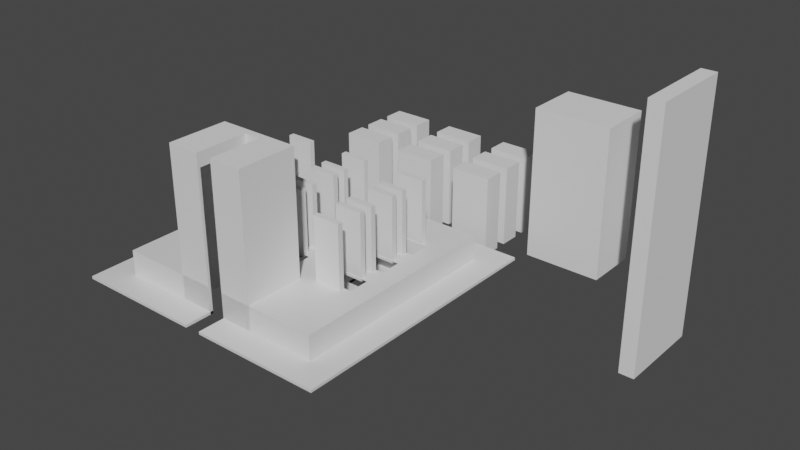 # Source: desk-hub-2.blend  (saved by Blender 2.90.8; exported with 4.5.12 LTS)
import bpy
from mathutils import Matrix  # noqa: F401  (used for matrix-valued properties, if any)

bpy.ops.wm.read_factory_settings(use_empty=True)
scene = bpy.context.scene
scene.name = 'Scene'

# ---- collections
col_collection = bpy.data.collections.new('Collection'); scene.collection.children.link(col_collection)

# ---- materials (node trees are filled in below, after node groups)
mat_material = bpy.data.materials.new('Material')
mat_material.alpha_threshold = 0.0
mat_material.use_transparent_shadow = False
mat_material.line_color = (0.0, 0.0, 0.0, 1.0)

# ---- material node trees
mat_material.use_nodes = True; mat_material.node_tree.nodes.clear()
_N = mat_material.node_tree.nodes; _L = mat_material.node_tree.links
n0 = _N.new('ShaderNodeOutputMaterial'); n0.name = 'Material Output'; n0.location = (300, 300)
n1 = _N.new('ShaderNodeBsdfPrincipled'); n1.name = 'Principled BSDF'; n1.location = (10, 300)
n1.distribution = 'GGX'
n1.subsurface_method = 'BURLEY'
n1.inputs[2].default_value = 0.4
n1.inputs[3].default_value = 1.45
n1.inputs[27].default_value = (0.0, 0.0, 0.0, 1.0)
n1.inputs[28].default_value = 1.0
_L.new(n1.outputs[0], n0.inputs[0])
n0.is_active_output = True

# ---- world
world_world = bpy.data.worlds.new('World'); scene.world = world_world
world_world.use_nodes = True; world_world.node_tree.nodes.clear()
_N = world_world.node_tree.nodes; _L = world_world.node_tree.links
n0 = _N.new('ShaderNodeOutputWorld'); n0.name = 'World Output'; n0.location = (300, 300)
n1 = _N.new('ShaderNodeBackground'); n1.name = 'Background'; n1.location = (10, 300)
n1.inputs[0].default_value = (0.05088, 0.05088, 0.05088, 1.0)
_L.new(n1.outputs[0], n0.inputs[0])
n0.is_active_output = True
world_world.color = (0.05088, 0.05088, 0.05088)
world_world.use_sun_shadow = False
world_world.sun_shadow_jitter_overblur = 0.0

# ---- meshes
me_cube_001 = bpy.data.meshes.new('Cube.001')
me_cube_001.from_pydata([(-1.0, -1.0, -1.0), (-1.0, -1.0, 1.0), (-1.0, 1.0, -1.0), (-1.0, 1.0, 1.0), (1.0, -1.0, -1.0), (1.0, -1.0, 1.0), (1.0, 1.0, -1.0), (1.0, 1.0, 1.0), (-0.65, 0.475, 1.0), (-0.65, 0.475, -1.0), (-0.35, 0.475, 1.0), (-0.35, 0.475, -1.0), (-0.35, 0.325, 1.0), (-0.35, 0.35, 1.0), (-0.35, 0.325, -1.0), (-0.65, 0.325, 1.0), (-0.65, 0.325, -1.0), (0.8, 0.8, 19.0), (0.8, 0.8, -1.0), (0.8, -0.8, 19.0), (0.8, -0.8, -1.0), (-0.8, 0.8, 19.0), (-0.8, 0.8, -1.0), (-0.8, -0.8, 19.0), (-0.8, -0.8, -1.0), (-0.65, 0.475, 19.0), (-0.65, 0.475, -1.0), (-0.35, 0.475, 19.0), (-0.35, 0.475, -1.0), (-0.35, 0.325, 19.0), (-0.35, 0.325, -1.0), (-0.65, 0.325, 19.0), (-0.65, 0.325, -1.0), (-0.15, 0.475, 19.0), (-0.09038, 0.475, 1.0), (-0.15, 0.475, 1.0), (-0.15, 0.475, -1.0), (0.01316, 0.475, -1.0), (-0.05, 0.475, -1.0), (-0.15, 0.475, -1.0), (0.15, 0.475, 19.0), (0.15, 0.475, 1.0), (0.15, 0.475, -1.0), (0.15, 0.475, -1.0), (0.15, 0.325, 19.0), (0.15, 0.325, 1.0), (0.15, 0.325, -1.0), (0.15, 0.325, -1.0), (-0.15, 0.4463, 1.0), (-0.15, 0.325, 19.0), (-0.15, 0.325, 1.0), (-0.15, 0.4076, -1.0), (-0.15, 0.325, -1.0), (-0.15, 0.425, -1.0), (-0.15, 0.325, -1.0), (0.35, 0.475, 19.0), (0.35, 0.475, 1.0), (0.35, 0.475, -1.0), (0.35, 0.475, -1.0), (0.65, 0.475, 19.0), (0.65, 0.475, 1.0), (0.65, 0.475, -1.0), (0.65, 0.475, -1.0), (0.65, 0.325, 19.0), (0.65, 0.325, 1.0), (0.65, 0.325, -1.0), (0.65, 0.325, -1.0), (0.35, 0.4375, -1.0), (0.35, 0.325, 19.0), (0.35, 0.325, 1.0), (0.35, 0.325, -1.0), (0.35, 0.325, -1.0), (-0.65, 0.175, 19.0), (-0.65, 0.175, 1.0), (-0.65, 0.175, -1.0), (-0.65, 0.175, -1.0), (-0.35, 0.175, 19.0), (-0.35, 0.175, 1.0), (-0.35, 0.175, -1.0), (-0.35, 0.175, -1.0), (-0.35, 0.025, 19.0), (-0.35, 0.025, 1.0), (-0.35, 0.025, -1.0), (-0.35, 0.025, -1.0), (-0.65, 0.025, 19.0), (-0.65, 0.025, 1.0), (-0.65, 0.025, -1.0), (-0.65, 0.025, -1.0), (-0.15, 0.175, 19.0), (-0.15, 0.175, 1.0), (-0.15, 0.175, -1.0), (-0.15, 0.175, -1.0), (0.15, 0.175, 19.0), (0.15, 0.175, 1.0), (0.15, 0.175, -1.0), (0.15, 0.175, -1.0), (0.15, 0.025, 19.0), (0.15, 0.025, 1.0), (0.15, 0.025, -1.0), (0.15, 0.025, -1.0), (-0.15, 0.145, 19.0), (-0.15, 0.145, 1.0), (-0.15, 0.145, -1.0), (-0.15, 0.025, 19.0), (-0.15, 0.025, 1.0), (-0.15, 0.1107, -1.0), (-0.15, 0.025, -1.0), (-0.15, 0.025, -1.0), (-0.65, -0.125, 19.0), (-0.65, -0.125, 1.0), (-0.65, -0.125, -1.0), (-0.65, -0.125, -1.0), (-0.35, -0.125, 19.0), (-0.35, -0.125, 1.0), (-0.35, -0.125, -1.0), (-0.35, -0.125, -1.0), (-0.35, -0.2162, 1.0), (-0.35, -0.2162, -1.0), (-0.35, -0.275, 19.0), (-0.35, -0.275, 1.0), (-0.35, -0.275, -1.0), (-0.35, -0.275, -1.0), (-0.65, -0.275, 19.0), (-0.65, -0.275, 1.0), (-0.65, -0.275, -1.0), (-0.65, -0.275, -1.0), (-0.15, -0.125, 19.0), (-0.15, -0.125, 1.0), (-0.15, -0.125, -1.0), (-0.15, -0.125, -1.0), (0.15, -0.125, 19.0), (0.15, -0.125, 1.0), (0.15, -0.125, -1.0), (0.15, -0.125, -1.0), (0.15, -0.275, 19.0), (0.15, -0.275, 1.0), (0.15, -0.275, -1.0), (0.15, -0.275, -1.0), (-0.15, -0.155, -1.0), (-0.15, -0.275, 19.0), (-0.15, -0.2424, 19.0), (-0.15, -0.275, 1.0), (-0.15, -0.275, -1.0), (-0.15, -0.275, -1.0), (-0.09444, -0.275, 19.0), (0.35, -0.125, 19.0), (0.35, -0.125, 1.0), (0.35, -0.125, -1.0), (0.35, -0.125, -1.0), (0.65, -0.125, 19.0), (0.65, -0.125, 1.0), (0.65, -0.125, -1.0), (0.65, -0.125, -1.0), (0.65, -0.275, 19.0), (0.65, -0.275, 1.0), (0.65, -0.275, -1.0), (0.65, -0.275, -1.0), (0.35, -0.275, 19.0), (0.35, -0.275, 1.0), (0.35, -0.275, -1.0), (0.35, -0.275, -1.0), (0.35, 0.175, 19.0), (0.35, 0.175, 1.0), (0.35, 0.175, -1.0), (0.35, 0.175, -1.0), (0.65, 0.175, 19.0), (0.65, 0.175, 1.0), (0.65, 0.175, -1.0), (0.65, 0.175, -1.0), (0.65, 0.025, 19.0), (0.65, 0.025, 1.0), (0.65, 0.025, -1.0), (0.65, 0.025, -1.0), (0.35, 0.025, 19.0), (0.35, 0.025, 1.0), (0.35, 0.025, -1.0), (0.35, 0.025, -1.0), (0.08444, -0.38, 19.0), (-0.28, -0.38, 19.0), (-0.28, -0.38, 1.0), (-0.06784, -0.38, 1.0), (-0.06784, -0.38, -1.0), (-0.28, -0.38, -1.0), (-0.28, -0.38, -1.0), (-0.12, -0.38, -1.0), (0.28, -0.38, 19.0), (0.28, -0.38, 1.0), (0.2731, -0.38, -1.0), (0.28, -0.38, -1.0), (0.28, -0.38, -1.0), (0.28, -0.4948, 19.0), (0.28, -0.582, 1.0), (0.28, -0.582, -1.0), (0.28, -0.5626, -1.0), (0.28, -0.3859, -1.0), (0.28, -0.78, 19.0), (0.28, -0.78, 1.0), (0.28, -0.78, -1.0), (0.28, -0.78, -1.0), (-0.28, -0.78, 19.0), (-0.28, -0.78, 1.0), (-0.28, -0.78, -1.0), (-0.28, -0.78, -1.0), (0.06, -0.8, -1.0), (0.06, -0.78, 19.0), (0.06, -0.78, 1.0), (0.06, -0.78, -1.0), (0.06, -0.78, -1.0), (0.06, -0.8, 19.0), (0.06, -1.0, 1.0), (0.06, -1.0, -1.0), (-0.06, -0.8, 19.0), (-0.06, -0.8, -1.0), (-0.06, -0.78, 19.0), (-0.06, -0.78, 1.0), (-0.06, -0.78, -1.0), (-0.06, -1.0, 1.0), (-0.06, -1.0, -1.0), (-0.06, -0.78, -1.0)], [], [(0, 1, 3, 2), (2, 3, 7, 6), (6, 7, 5, 4), (4, 5, 209, 210), (2, 6, 38, 39, 53, 14, 11, 9), (7, 34, 41, 45, 69, 56, 60), (14, 12, 13, 10, 11), (11, 10, 8, 9), (3, 15, 8, 10, 13, 48, 35, 34, 7), (9, 8, 15, 16), (16, 15, 12, 14), (9, 16, 14, 53, 52, 82, 78, 74, 2), (17, 21, 31, 25, 27), (20, 19, 208, 203), (24, 23, 21, 22), (22, 18, 37, 36, 51, 30, 28, 26), (18, 17, 19, 20), (22, 21, 17, 18), (30, 29, 27, 28), (28, 27, 25, 26), (26, 25, 31, 32), (26, 32, 30, 51, 54, 83, 79, 75, 22), (27, 29, 49, 33, 40, 17), (32, 31, 29, 30), (17, 40, 44, 68, 55, 59), (64, 63, 59, 60), (59, 63, 68, 92, 96, 173, 161, 165, 17), (18, 66, 62, 58, 43, 37), (60, 59, 55, 56), (60, 64, 69, 93, 97, 174, 162, 166, 7), (56, 55, 68, 69), (69, 68, 63, 64), (6, 65, 61, 57, 67, 42, 38), (3, 85, 73, 77, 50, 48, 13, 12, 15), (22, 75, 87, 83, 102, 107, 99, 164, 176, 172, 18, 20, 156, 152, 148, 133, 128, 138, 114, 110, 24), (21, 84, 72, 76, 49, 29, 31), (2, 74, 86, 82, 105, 106, 98, 163, 175, 171, 6, 4, 155, 151, 147, 132, 129, 115, 111, 0), (77, 101, 89, 93, 69, 45, 50), (70, 98, 94, 90, 105, 82, 52, 46, 42, 67), (76, 100, 88, 92, 68, 44, 49), (71, 99, 95, 91, 102, 83, 54, 47, 43, 58), (119, 118, 112, 113, 116), (5, 191, 196, 205, 209), (113, 112, 108, 109), (109, 108, 122, 123), (0, 111, 125, 120, 117, 181, 182, 201, 215, 217), (19, 190, 195, 204, 208), (123, 122, 118, 119), (24, 110, 124, 121, 184, 183, 202, 218, 212), (115, 129, 142, 136, 187, 181, 117), (5, 131, 135, 141, 116, 180, 186, 191), (114, 138, 143, 137, 189, 184, 121), (5, 150, 154, 158, 131), (132, 147, 159, 155, 4, 194, 188, 187, 136), (19, 149, 153, 157, 134, 144, 177, 185, 190), (133, 148, 160, 156, 20, 189, 137), (7, 166, 170, 174, 97, 104, 101, 77, 81, 85, 3, 1, 123, 109, 113, 116, 141, 127, 131, 158, 146, 150, 5), (6, 171, 167, 163, 98, 70, 65), (17, 165, 169, 173, 96, 103, 100, 76, 80, 84, 21, 23, 122, 108, 112, 140, 126, 130, 134, 157, 145, 149, 19), (18, 172, 168, 164, 99, 71, 66), (198, 197, 192, 194, 188, 189, 193), (197, 196, 191, 186, 188, 194, 192), (196, 195, 190, 185, 186, 191), (202, 201, 215, 218), (201, 200, 214, 215), (200, 199, 213, 214), (192, 194, 4), (183, 182, 201, 202), (182, 179, 200, 201), (179, 178, 199, 200), (193, 189, 20), (189, 188, 186, 180, 179, 182, 183, 184), (186, 185, 177, 178, 179, 180), (203, 207, 198, 193, 20), (216, 214, 200, 179, 180, 116, 119, 123, 1), (217, 216, 1, 0), (211, 213, 199, 178, 177, 144, 139, 140, 112, 118, 122, 23), (205, 204, 195, 196), (206, 205, 196, 197), (210, 206, 197, 192, 4), (207, 206, 197, 198), (216, 217, 215, 214), (212, 211, 23, 24)])
_uv = me_cube_001.uv_layers.new(name='UVMap')
_uv.uv.foreach_set('vector', [0.375, 0.0, 0.625, 0.0, 0.625, 0.25, 0.375, 0.25, 0.375, 0.25, 0.625, 0.25, 0.625, 0.5, 0.375, 0.5, 0.375, 0.5, 0.625, 0.5, 0.625, 0.75, 0.375, 0.75, 0.375, 0.75, 0.625, 0.75, 0.625, 0.8675, 0.375, 0.8675, 0.125, 0.5, 0.375, 0.5, 0.2438, 0.5656, 0.2313, 0.5656, 0.2312, 0.5719, 0.2063, 0.5844, 0.2063, 0.5656, 0.1688, 0.5656, 0.625, 0.5, 0.7613, 0.5656, 0.7312, 0.5656, 0.7312, 0.5844, 0.7062, 0.5844, 0.7062, 0.5656, 0.6687, 0.5656, 0.4375, 0.75, 0.4458, 0.75, 0.4458, 0.7083, 0.4458, 0.5, 0.4375, 0.5, 0.4375, 0.5, 0.4458, 0.5, 0.4458, 0.25, 0.4375, 0.25, 0.875, 0.5, 0.8312, 0.5844, 0.8313, 0.5656, 0.7938, 0.5656, 0.7937, 0.5813, 0.7688, 0.5692, 0.7688, 0.5656, 0.7613, 0.5656, 0.625, 0.5, 0.4375, 0.25, 0.4458, 0.25, 0.4458, 0.0, 0.4375, 0.0, 0.4375, 1.0, 0.4458, 1.0, 0.4458, 0.75, 0.4375, 0.75, 0.1688, 0.5656, 0.1688, 0.5844, 0.2063, 0.5844, 0.2312, 0.5719, 0.2313, 0.5844, 0.2062, 0.6219, 0.2063, 0.6031, 0.1688, 0.6031, 0.125, 0.5, 0.625, 0.5, 0.875, 0.5, 0.8516, 0.5742, 0.8516, 0.5508, 0.8047, 0.5508, 0.375, 0.75, 0.625, 0.75, 0.625, 0.8656, 0.375, 0.8656, 0.375, 0.0, 0.625, 0.0, 0.625, 0.25, 0.375, 0.25, 0.125, 0.5, 0.375, 0.5, 0.2521, 0.5508, 0.2266, 0.5508, 0.2266, 0.5613, 0.1953, 0.5742, 0.1953, 0.5508, 0.1484, 0.5508, 0.375, 0.5, 0.625, 0.5, 0.625, 0.75, 0.375, 0.75, 0.375, 0.25, 0.625, 0.25, 0.625, 0.5, 0.375, 0.5, 0.4375, 0.75, 0.5208, 0.75, 0.5208, 0.5, 0.4375, 0.5, 0.4375, 0.5, 0.5208, 0.5, 0.5208, 0.25, 0.4375, 0.25, 0.4375, 0.25, 0.5208, 0.25, 0.5208, 0.0, 0.4375, 0.0, 0.1484, 0.5508, 0.1484, 0.5742, 0.1953, 0.5742, 0.2266, 0.5613, 0.2266, 0.5742, 0.1953, 0.6211, 0.1953, 0.5977, 0.1484, 0.5977, 0.125, 0.5, 0.8047, 0.5508, 0.8047, 0.5742, 0.7734, 0.5742, 0.7734, 0.5508, 0.7266, 0.5508, 0.625, 0.5, 0.4375, 1.0, 0.5208, 1.0, 0.5208, 0.75, 0.4375, 0.75, 0.625, 0.5, 0.7266, 0.5508, 0.7266, 0.5742, 0.6953, 0.5742, 0.6953, 0.5508, 0.6484, 0.5508, 0.4458, 0.75, 0.5208, 0.75, 0.5208, 0.5, 0.4458, 0.5, 0.6484, 0.5508, 0.6484, 0.5742, 0.6953, 0.5742, 0.7266, 0.5977, 0.7266, 0.6211, 0.6953, 0.6211, 0.6953, 0.5977, 0.6484, 0.5977, 0.625, 0.5, 0.375, 0.5, 0.3516, 0.5742, 0.3516, 0.5508, 0.3047, 0.5508, 0.2734, 0.5508, 0.2521, 0.5508, 0.4458, 0.5, 0.5208, 0.5, 0.5208, 0.25, 0.4458, 0.25, 0.6687, 0.5656, 0.6687, 0.5844, 0.7062, 0.5844, 0.7312, 0.6031, 0.7312, 0.6219, 0.7063, 0.6219, 0.7063, 0.6031, 0.6687, 0.6031, 0.625, 0.5, 0.4458, 0.25, 0.5208, 0.25, 0.5208, 0.0, 0.4458, 0.0, 0.4458, 1.0, 0.5208, 1.0, 0.5208, 0.75, 0.4458, 0.75, 0.375, 0.5, 0.3312, 0.5844, 0.3312, 0.5656, 0.2938, 0.5656, 0.2937, 0.5703, 0.2687, 0.5656, 0.2438, 0.5656, 0.875, 0.5, 0.8312, 0.6219, 0.8313, 0.6031, 0.7937, 0.6031, 0.7688, 0.5844, 0.7688, 0.5692, 0.7937, 0.5813, 0.7937, 0.5844, 0.8312, 0.5844, 0.125, 0.5, 0.1484, 0.5977, 0.1484, 0.6211, 0.1953, 0.6211, 0.2266, 0.6023, 0.2266, 0.6211, 0.2734, 0.6211, 0.3047, 0.5977, 0.3047, 0.6211, 0.3516, 0.6211, 0.375, 0.5, 0.375, 0.75, 0.3516, 0.668, 0.3516, 0.6445, 0.3047, 0.6445, 0.2734, 0.6445, 0.2266, 0.6445, 0.2266, 0.6492, 0.1953, 0.6445, 0.1484, 0.6445, 0.125, 0.75, 0.875, 0.5, 0.8516, 0.6211, 0.8516, 0.5977, 0.8047, 0.5977, 0.7734, 0.5742, 0.8047, 0.5742, 0.8516, 0.5742, 0.125, 0.5, 0.1688, 0.6031, 0.1688, 0.6219, 0.2062, 0.6219, 0.2312, 0.6112, 0.2313, 0.6219, 0.2688, 0.6219, 0.2937, 0.6031, 0.2937, 0.6219, 0.3312, 0.6219, 0.375, 0.5, 0.375, 0.75, 0.3312, 0.6594, 0.3312, 0.6406, 0.2937, 0.6406, 0.2687, 0.6406, 0.2313, 0.6406, 0.2062, 0.6406, 0.1688, 0.6406, 0.125, 0.75, 0.7937, 0.6031, 0.7688, 0.6069, 0.7687, 0.6031, 0.7312, 0.6031, 0.7062, 0.5844, 0.7312, 0.5844, 0.7688, 0.5844, 0.2937, 0.5844, 0.2688, 0.6219, 0.2687, 0.6031, 0.2312, 0.6031, 0.2312, 0.6112, 0.2062, 0.6219, 0.2313, 0.5844, 0.2687, 0.5844, 0.2687, 0.5656, 0.2937, 0.5703, 0.8047, 0.5977, 0.7734, 0.6023, 0.7734, 0.5977, 0.7266, 0.5977, 0.6953, 0.5742, 0.7266, 0.5742, 0.7734, 0.5742, 0.3047, 0.5742, 0.2734, 0.6211, 0.2734, 0.5977, 0.2266, 0.5977, 0.2266, 0.6023, 0.1953, 0.6211, 0.2266, 0.5742, 0.2734, 0.5742, 0.2734, 0.5508, 0.3047, 0.5508, 0.4458, 0.75, 0.5208, 0.75, 0.5208, 0.5, 0.4458, 0.5, 0.4458, 0.652, 0.625, 0.75, 0.715, 0.6977, 0.715, 0.7225, 0.7425, 0.7225, 0.7425, 0.75, 0.4458, 0.5, 0.5208, 0.5, 0.5208, 0.25, 0.4458, 0.25, 0.4458, 0.25, 0.5208, 0.25, 0.5208, 0.0, 0.4458, 0.0, 0.125, 0.75, 0.1688, 0.6406, 0.1688, 0.6594, 0.2063, 0.6594, 0.2063, 0.652, 0.2415, 0.6725, 0.215, 0.6725, 0.215, 0.7225, 0.2425, 0.7225, 0.2425, 0.75, 0.625, 0.75, 0.7062, 0.7023, 0.7063, 0.7469, 0.7406, 0.7469, 0.7406, 0.75, 0.4458, 1.0, 0.5208, 1.0, 0.5208, 0.75, 0.4458, 0.75, 0.125, 0.75, 0.1484, 0.6445, 0.1484, 0.668, 0.1953, 0.668, 0.2313, 0.6844, 0.2063, 0.6844, 0.2063, 0.7469, 0.2406, 0.7469, 0.2406, 0.75, 0.2062, 0.6406, 0.2313, 0.6406, 0.2312, 0.6594, 0.2687, 0.6594, 0.2841, 0.6725, 0.2415, 0.6725, 0.2063, 0.652, 0.625, 0.75, 0.7313, 0.6406, 0.7312, 0.6594, 0.7687, 0.6594, 0.7937, 0.652, 0.7585, 0.6725, 0.715, 0.6725, 0.715, 0.6977, 0.1953, 0.6445, 0.2266, 0.6492, 0.2266, 0.668, 0.2734, 0.668, 0.2938, 0.6844, 0.2313, 0.6844, 0.1953, 0.668, 0.625, 0.75, 0.6687, 0.6406, 0.6687, 0.6594, 0.7063, 0.6594, 0.7313, 0.6406, 0.2687, 0.6406, 0.2937, 0.6406, 0.2937, 0.6594, 0.3312, 0.6594, 0.375, 0.75, 0.285, 0.6732, 0.285, 0.6725, 0.2841, 0.6725, 0.2687, 0.6594, 0.625, 0.75, 0.6484, 0.6445, 0.6484, 0.668, 0.6953, 0.668, 0.7266, 0.668, 0.7648, 0.668, 0.7368, 0.6844, 0.7062, 0.6844, 0.7062, 0.7023, 0.2734, 0.6445, 0.3047, 0.6445, 0.3047, 0.668, 0.3516, 0.668, 0.375, 0.75, 0.2938, 0.6844, 0.2734, 0.668, 0.625, 0.5, 0.6687, 0.6031, 0.6687, 0.6219, 0.7063, 0.6219, 0.7312, 0.6219, 0.7687, 0.6219, 0.7688, 0.6069, 0.7937, 0.6031, 0.7937, 0.6219, 0.8312, 0.6219, 0.875, 0.5, 0.875, 0.75, 0.8313, 0.6594, 0.8312, 0.6406, 0.7937, 0.6406, 0.7937, 0.652, 0.7687, 0.6594, 0.7688, 0.6406, 0.7313, 0.6406, 0.7063, 0.6594, 0.7063, 0.6406, 0.6687, 0.6406, 0.625, 0.75, 0.375, 0.5, 0.3312, 0.6219, 0.3312, 0.6031, 0.2937, 0.6031, 0.2688, 0.6219, 0.2937, 0.5844, 0.3312, 0.5844, 0.625, 0.5, 0.6484, 0.5977, 0.6484, 0.6211, 0.6953, 0.6211, 0.7266, 0.6211, 0.7734, 0.6211, 0.7734, 0.6023, 0.8047, 0.5977, 0.8047, 0.6211, 0.8516, 0.6211, 0.875, 0.5, 0.875, 0.75, 0.8516, 0.668, 0.8516, 0.6445, 0.8047, 0.6445, 0.7734, 0.6629, 0.7734, 0.6445, 0.7266, 0.6445, 0.7266, 0.668, 0.6953, 0.668, 0.6953, 0.6445, 0.6484, 0.6445, 0.625, 0.75, 0.375, 0.5, 0.3516, 0.6211, 0.3516, 0.5977, 0.3047, 0.5977, 0.2734, 0.6211, 0.3047, 0.5742, 0.3516, 0.5742, 0.3977, 0.75, 0.3977, 0.75, 0.3977, 0.6262, 0.3977, 0.5037, 0.3977, 0.5, 0.3977, 0.5, 0.3977, 0.6141, 0.3977, 0.75, 0.4023, 0.75, 0.4023, 0.6262, 0.4023, 0.5, 0.3977, 0.5, 0.3977, 0.5037, 0.3977, 0.6262, 0.4023, 0.75, 0.4432, 0.75, 0.4432, 0.5717, 0.4432, 0.5, 0.4023, 0.5, 0.4023, 0.6262, 0.3977, 1.0, 0.3977, 1.0, 0.3977, 0.9018, 0.3977, 0.9018, 0.3977, 1.0, 0.4023, 1.0, 0.4023, 0.9018, 0.3977, 0.9018, 0.4023, 1.0, 0.4432, 1.0, 0.4432, 0.9018, 0.4023, 0.9018, 0.285, 0.6977, 0.285, 0.6732, 0.375, 0.75, 0.3977, 0.25, 0.3977, 0.25, 0.3977, 0.0, 0.3977, 0.0, 0.3977, 0.25, 0.4023, 0.25, 0.4023, 0.0, 0.3977, 0.0, 0.4023, 0.25, 0.4432, 0.25, 0.4432, 0.0, 0.4023, 0.0, 0.2938, 0.7129, 0.2938, 0.6844, 0.375, 0.75, 0.3977, 0.5, 0.3977, 0.5, 0.4023, 0.5, 0.4023, 0.3447, 0.4023, 0.25, 0.3977, 0.25, 0.3977, 0.25, 0.3977, 0.3214, 0.4023, 0.5, 0.4432, 0.5, 0.4432, 0.4127, 0.4432, 0.25, 0.4023, 0.25, 0.4023, 0.3447, 0.2594, 0.75, 0.2594, 0.7469, 0.2937, 0.7469, 0.2938, 0.7129, 0.375, 0.75, 0.7575, 0.75, 0.7575, 0.7225, 0.785, 0.7225, 0.785, 0.6725, 0.7585, 0.6725, 0.7937, 0.652, 0.7937, 0.6594, 0.8313, 0.6594, 0.875, 0.75, 0.375, 0.8825, 0.625, 0.8825, 0.625, 1.0, 0.375, 1.0, 0.7594, 0.75, 0.7594, 0.7469, 0.7937, 0.7469, 0.7938, 0.6844, 0.7368, 0.6844, 0.7648, 0.668, 0.7734, 0.668, 0.7734, 0.6629, 0.8047, 0.6445, 0.8047, 0.668, 0.8516, 0.668, 0.875, 0.75, 0.4023, 0.8482, 0.4432, 0.8482, 0.4432, 0.75, 0.4023, 0.75, 0.3977, 0.8482, 0.4023, 0.8482, 0.4023, 0.75, 0.3977, 0.75, 0.2575, 0.75, 0.2575, 0.7225, 0.285, 0.7225, 0.285, 0.6977, 0.375, 0.75, 0.3977, 0.8482, 0.3977, 0.8482, 0.3977, 0.75, 0.3977, 0.75, 0.465, 0.03929, 0.4625, 0.03929, 0.4625, 0.1179, 0.465, 0.1179, 0.375, 0.8844, 0.625, 0.8844, 0.625, 1.0, 0.375, 1.0])
me_cube_001.materials.append(mat_material)
me_cube_001.use_remesh_fix_poles = True
me_cube_001.use_remesh_preserve_attributes = False
me_cube_001.use_mirror_vertex_groups = False
me_cube_001.update()
me_cube_002 = bpy.data.meshes.new('Cube.002')
me_cube_002.from_pydata([(-1.0, -1.0, -1.0), (-1.0, -1.0, 1.0), (-1.0, 1.0, -1.0), (-1.0, 1.0, 1.0), (1.0, -1.0, -1.0), (1.0, -1.0, 1.0), (1.0, 1.0, -1.0), (1.0, 1.0, 1.0)], [], [(0, 1, 3, 2), (2, 3, 7, 6), (6, 7, 5, 4), (4, 5, 1, 0), (2, 6, 4, 0), (7, 3, 1, 5)])
_uv = me_cube_002.uv_layers.new(name='UVMap')
_uv.uv.foreach_set('vector', [0.375, 0.0, 0.625, 0.0, 0.625, 0.25, 0.375, 0.25, 0.375, 0.25, 0.625, 0.25, 0.625, 0.5, 0.375, 0.5, 0.375, 0.5, 0.625, 0.5, 0.625, 0.75, 0.375, 0.75, 0.375, 0.75, 0.625, 0.75, 0.625, 1.0, 0.375, 1.0, 0.125, 0.5, 0.375, 0.5, 0.375, 0.75, 0.125, 0.75, 0.625, 0.5, 0.875, 0.5, 0.875, 0.75, 0.625, 0.75])
me_cube_002.use_remesh_fix_poles = True
me_cube_002.use_remesh_preserve_attributes = False
me_cube_002.use_mirror_vertex_groups = False
me_cube_002.update()
me_cube_003 = bpy.data.meshes.new('Cube.003')
me_cube_003.from_pydata([(-1.0, -1.0, -1.0), (-1.0, -1.0, 1.0), (-1.0, 1.0, -1.0), (-1.0, 1.0, 1.0), (1.0, -1.0, -1.0), (1.0, -1.0, 1.0), (1.0, 1.0, -1.0), (1.0, 1.0, 1.0)], [], [(0, 1, 3, 2), (2, 3, 7, 6), (6, 7, 5, 4), (4, 5, 1, 0), (2, 6, 4, 0), (7, 3, 1, 5)])
_uv = me_cube_003.uv_layers.new(name='UVMap')
_uv.uv.foreach_set('vector', [0.375, 0.0, 0.625, 0.0, 0.625, 0.25, 0.375, 0.25, 0.375, 0.25, 0.625, 0.25, 0.625, 0.5, 0.375, 0.5, 0.375, 0.5, 0.625, 0.5, 0.625, 0.75, 0.375, 0.75, 0.375, 0.75, 0.625, 0.75, 0.625, 1.0, 0.375, 1.0, 0.125, 0.5, 0.375, 0.5, 0.375, 0.75, 0.125, 0.75, 0.625, 0.5, 0.875, 0.5, 0.875, 0.75, 0.625, 0.75])
me_cube_003.use_remesh_fix_poles = True
me_cube_003.use_remesh_preserve_attributes = False
me_cube_003.use_mirror_vertex_groups = False
me_cube_003.update()
me_cube_004 = bpy.data.meshes.new('Cube.004')
me_cube_004.from_pydata([(-1.0, -1.0, -1.0), (-1.0, -1.0, 1.0), (-1.0, 1.0, -1.0), (-1.0, 1.0, 1.0), (1.0, -1.0, -1.0), (1.0, -1.0, 1.0), (1.0, 1.0, -1.0), (1.0, 1.0, 1.0)], [], [(0, 1, 3, 2), (2, 3, 7, 6), (6, 7, 5, 4), (4, 5, 1, 0), (2, 6, 4, 0), (7, 3, 1, 5)])
_uv = me_cube_004.uv_layers.new(name='UVMap')
_uv.uv.foreach_set('vector', [0.375, 0.0, 0.625, 0.0, 0.625, 0.25, 0.375, 0.25, 0.375, 0.25, 0.625, 0.25, 0.625, 0.5, 0.375, 0.5, 0.375, 0.5, 0.625, 0.5, 0.625, 0.75, 0.375, 0.75, 0.375, 0.75, 0.625, 0.75, 0.625, 1.0, 0.375, 1.0, 0.125, 0.5, 0.375, 0.5, 0.375, 0.75, 0.125, 0.75, 0.625, 0.5, 0.875, 0.5, 0.875, 0.75, 0.625, 0.75])
me_cube_004.use_remesh_fix_poles = True
me_cube_004.use_remesh_preserve_attributes = False
me_cube_004.use_mirror_vertex_groups = False
me_cube_004.update()
me_cube_005 = bpy.data.meshes.new('Cube.005')
me_cube_005.from_pydata([(-1.0, -1.0, -1.0), (-1.0, -1.0, 1.0), (-1.0, 1.0, -1.0), (-1.0, 1.0, 1.0), (1.0, -1.0, -1.0), (1.0, -1.0, 1.0), (1.0, 1.0, -1.0), (1.0, 1.0, 1.0)], [], [(0, 1, 3, 2), (2, 3, 7, 6), (6, 7, 5, 4), (4, 5, 1, 0), (2, 6, 4, 0), (7, 3, 1, 5)])
_uv = me_cube_005.uv_layers.new(name='UVMap')
_uv.uv.foreach_set('vector', [0.375, 0.0, 0.625, 0.0, 0.625, 0.25, 0.375, 0.25, 0.375, 0.25, 0.625, 0.25, 0.625, 0.5, 0.375, 0.5, 0.375, 0.5, 0.625, 0.5, 0.625, 0.75, 0.375, 0.75, 0.375, 0.75, 0.625, 0.75, 0.625, 1.0, 0.375, 1.0, 0.125, 0.5, 0.375, 0.5, 0.375, 0.75, 0.125, 0.75, 0.625, 0.5, 0.875, 0.5, 0.875, 0.75, 0.625, 0.75])
me_cube_005.use_remesh_fix_poles = True
me_cube_005.use_remesh_preserve_attributes = False
me_cube_005.use_mirror_vertex_groups = False
me_cube_005.update()
me_cube_006 = bpy.data.meshes.new('Cube.006')
me_cube_006.from_pydata([(-1.0, -1.0, -1.0), (-1.0, -1.0, 1.0), (-1.0, 1.0, -1.0), (-1.0, 1.0, 1.0), (1.0, -1.0, -1.0), (1.0, -1.0, 1.0), (1.0, 1.0, -1.0), (1.0, 1.0, 1.0)], [], [(0, 1, 3, 2), (2, 3, 7, 6), (6, 7, 5, 4), (4, 5, 1, 0), (2, 6, 4, 0), (7, 3, 1, 5)])
_uv = me_cube_006.uv_layers.new(name='UVMap')
_uv.uv.foreach_set('vector', [0.375, 0.0, 0.625, 0.0, 0.625, 0.25, 0.375, 0.25, 0.375, 0.25, 0.625, 0.25, 0.625, 0.5, 0.375, 0.5, 0.375, 0.5, 0.625, 0.5, 0.625, 0.75, 0.375, 0.75, 0.375, 0.75, 0.625, 0.75, 0.625, 1.0, 0.375, 1.0, 0.125, 0.5, 0.375, 0.5, 0.375, 0.75, 0.125, 0.75, 0.625, 0.5, 0.875, 0.5, 0.875, 0.75, 0.625, 0.75])
me_cube_006.use_remesh_fix_poles = True
me_cube_006.use_remesh_preserve_attributes = False
me_cube_006.use_mirror_vertex_groups = False
me_cube_006.update()
me_cube_008 = bpy.data.meshes.new('Cube.008')
me_cube_008.from_pydata([(-1.0, -1.0, -1.0), (-1.0, -1.0, 1.0), (-1.0, 1.0, -1.0), (-1.0, 1.0, 1.0), (1.0, -1.0, -1.0), (1.0, -1.0, 1.0), (1.0, 1.0, -1.0), (1.0, 1.0, 1.0)], [], [(0, 1, 3, 2), (2, 3, 7, 6), (6, 7, 5, 4), (4, 5, 1, 0), (2, 6, 4, 0), (7, 3, 1, 5)])
_uv = me_cube_008.uv_layers.new(name='UVMap')
_uv.uv.foreach_set('vector', [0.375, 0.0, 0.625, 0.0, 0.625, 0.25, 0.375, 0.25, 0.375, 0.25, 0.625, 0.25, 0.625, 0.5, 0.375, 0.5, 0.375, 0.5, 0.625, 0.5, 0.625, 0.75, 0.375, 0.75, 0.375, 0.75, 0.625, 0.75, 0.625, 1.0, 0.375, 1.0, 0.125, 0.5, 0.375, 0.5, 0.375, 0.75, 0.125, 0.75, 0.625, 0.5, 0.875, 0.5, 0.875, 0.75, 0.625, 0.75])
me_cube_008.use_remesh_fix_poles = True
me_cube_008.use_remesh_preserve_attributes = False
me_cube_008.use_mirror_vertex_groups = False
me_cube_008.update()
me_cube_007 = bpy.data.meshes.new('Cube.007')
me_cube_007.from_pydata([(-1.0, -1.0, -1.0), (-1.0, -1.0, 1.0), (-1.0, 1.0, -1.0), (-1.0, 1.0, 1.0), (1.0, -1.0, -1.0), (1.0, -1.0, 1.0), (1.0, 1.0, -1.0), (1.0, 1.0, 1.0)], [], [(0, 1, 3, 2), (2, 3, 7, 6), (6, 7, 5, 4), (4, 5, 1, 0), (2, 6, 4, 0), (7, 3, 1, 5)])
_uv = me_cube_007.uv_layers.new(name='UVMap')
_uv.uv.foreach_set('vector', [0.375, 0.0, 0.625, 0.0, 0.625, 0.25, 0.375, 0.25, 0.375, 0.25, 0.625, 0.25, 0.625, 0.5, 0.375, 0.5, 0.375, 0.5, 0.625, 0.5, 0.625, 0.75, 0.375, 0.75, 0.375, 0.75, 0.625, 0.75, 0.625, 1.0, 0.375, 1.0, 0.125, 0.5, 0.375, 0.5, 0.375, 0.75, 0.125, 0.75, 0.625, 0.5, 0.875, 0.5, 0.875, 0.75, 0.625, 0.75])
me_cube_007.use_remesh_fix_poles = True
me_cube_007.use_remesh_preserve_attributes = False
me_cube_007.use_mirror_vertex_groups = False
me_cube_007.update()
me_cube_010 = bpy.data.meshes.new('Cube.010')
me_cube_010.from_pydata([(-1.0, -1.0, -1.0), (-1.0, -1.0, 1.0), (-1.0, 1.0, -1.0), (-1.0, 1.0, 1.0), (1.0, -1.0, -1.0), (1.0, -1.0, 1.0), (1.0, 1.0, -1.0), (1.0, 1.0, 1.0)], [], [(0, 1, 3, 2), (2, 3, 7, 6), (6, 7, 5, 4), (4, 5, 1, 0), (2, 6, 4, 0), (7, 3, 1, 5)])
_uv = me_cube_010.uv_layers.new(name='UVMap')
_uv.uv.foreach_set('vector', [0.375, 0.0, 0.625, 0.0, 0.625, 0.25, 0.375, 0.25, 0.375, 0.25, 0.625, 0.25, 0.625, 0.5, 0.375, 0.5, 0.375, 0.5, 0.625, 0.5, 0.625, 0.75, 0.375, 0.75, 0.375, 0.75, 0.625, 0.75, 0.625, 1.0, 0.375, 1.0, 0.125, 0.5, 0.375, 0.5, 0.375, 0.75, 0.125, 0.75, 0.625, 0.5, 0.875, 0.5, 0.875, 0.75, 0.625, 0.75])
me_cube_010.use_remesh_fix_poles = True
me_cube_010.use_remesh_preserve_attributes = False
me_cube_010.use_mirror_vertex_groups = False
me_cube_010.update()
me_cube_009 = bpy.data.meshes.new('Cube.009')
me_cube_009.from_pydata([(-1.0, -1.0, -1.0), (-1.0, -1.0, 1.0), (-1.0, 1.0, -1.0), (-1.0, 1.0, 1.0), (1.0, -1.0, -1.0), (1.0, -1.0, 1.0), (1.0, 1.0, -1.0), (1.0, 1.0, 1.0)], [], [(0, 1, 3, 2), (2, 3, 7, 6), (6, 7, 5, 4), (4, 5, 1, 0), (2, 6, 4, 0), (7, 3, 1, 5)])
_uv = me_cube_009.uv_layers.new(name='UVMap')
_uv.uv.foreach_set('vector', [0.375, 0.0, 0.625, 0.0, 0.625, 0.25, 0.375, 0.25, 0.375, 0.25, 0.625, 0.25, 0.625, 0.5, 0.375, 0.5, 0.375, 0.5, 0.625, 0.5, 0.625, 0.75, 0.375, 0.75, 0.375, 0.75, 0.625, 0.75, 0.625, 1.0, 0.375, 1.0, 0.125, 0.5, 0.375, 0.5, 0.375, 0.75, 0.125, 0.75, 0.625, 0.5, 0.875, 0.5, 0.875, 0.75, 0.625, 0.75])
me_cube_009.use_remesh_fix_poles = True
me_cube_009.use_remesh_preserve_attributes = False
me_cube_009.use_mirror_vertex_groups = False
me_cube_009.update()
me_cube_019 = bpy.data.meshes.new('Cube.019')
me_cube_019.from_pydata([(-1.0, -1.0, -1.0), (-1.0, -1.0, 1.0), (-1.0, 1.0, -1.0), (-1.0, 1.0, 1.0), (1.0, -1.0, -1.0), (1.0, -1.0, 1.0), (1.0, 1.0, -1.0), (1.0, 1.0, 1.0)], [], [(0, 1, 3, 2), (2, 3, 7, 6), (6, 7, 5, 4), (4, 5, 1, 0), (2, 6, 4, 0), (7, 3, 1, 5)])
_uv = me_cube_019.uv_layers.new(name='UVMap')
_uv.uv.foreach_set('vector', [0.375, 0.0, 0.625, 0.0, 0.625, 0.25, 0.375, 0.25, 0.375, 0.25, 0.625, 0.25, 0.625, 0.5, 0.375, 0.5, 0.375, 0.5, 0.625, 0.5, 0.625, 0.75, 0.375, 0.75, 0.375, 0.75, 0.625, 0.75, 0.625, 1.0, 0.375, 1.0, 0.125, 0.5, 0.375, 0.5, 0.375, 0.75, 0.125, 0.75, 0.625, 0.5, 0.875, 0.5, 0.875, 0.75, 0.625, 0.75])
me_cube_019.use_remesh_fix_poles = True
me_cube_019.use_remesh_preserve_attributes = False
me_cube_019.use_mirror_vertex_groups = False
me_cube_019.update()
me_cube_018 = bpy.data.meshes.new('Cube.018')
me_cube_018.from_pydata([(-1.0, -1.0, -1.0), (-1.0, -1.0, 1.0), (-1.0, 1.0, -1.0), (-1.0, 1.0, 1.0), (1.0, -1.0, -1.0), (1.0, -1.0, 1.0), (1.0, 1.0, -1.0), (1.0, 1.0, 1.0)], [], [(0, 1, 3, 2), (2, 3, 7, 6), (6, 7, 5, 4), (4, 5, 1, 0), (2, 6, 4, 0), (7, 3, 1, 5)])
_uv = me_cube_018.uv_layers.new(name='UVMap')
_uv.uv.foreach_set('vector', [0.375, 0.0, 0.625, 0.0, 0.625, 0.25, 0.375, 0.25, 0.375, 0.25, 0.625, 0.25, 0.625, 0.5, 0.375, 0.5, 0.375, 0.5, 0.625, 0.5, 0.625, 0.75, 0.375, 0.75, 0.375, 0.75, 0.625, 0.75, 0.625, 1.0, 0.375, 1.0, 0.125, 0.5, 0.375, 0.5, 0.375, 0.75, 0.125, 0.75, 0.625, 0.5, 0.875, 0.5, 0.875, 0.75, 0.625, 0.75])
me_cube_018.use_remesh_fix_poles = True
me_cube_018.use_remesh_preserve_attributes = False
me_cube_018.use_mirror_vertex_groups = False
me_cube_018.update()
me_cube_017 = bpy.data.meshes.new('Cube.017')
me_cube_017.from_pydata([(-1.0, -1.0, -1.0), (-1.0, -1.0, 1.0), (-1.0, 1.0, -1.0), (-1.0, 1.0, 1.0), (1.0, -1.0, -1.0), (1.0, -1.0, 1.0), (1.0, 1.0, -1.0), (1.0, 1.0, 1.0)], [], [(0, 1, 3, 2), (2, 3, 7, 6), (6, 7, 5, 4), (4, 5, 1, 0), (2, 6, 4, 0), (7, 3, 1, 5)])
_uv = me_cube_017.uv_layers.new(name='UVMap')
_uv.uv.foreach_set('vector', [0.375, 0.0, 0.625, 0.0, 0.625, 0.25, 0.375, 0.25, 0.375, 0.25, 0.625, 0.25, 0.625, 0.5, 0.375, 0.5, 0.375, 0.5, 0.625, 0.5, 0.625, 0.75, 0.375, 0.75, 0.375, 0.75, 0.625, 0.75, 0.625, 1.0, 0.375, 1.0, 0.125, 0.5, 0.375, 0.5, 0.375, 0.75, 0.125, 0.75, 0.625, 0.5, 0.875, 0.5, 0.875, 0.75, 0.625, 0.75])
me_cube_017.use_remesh_fix_poles = True
me_cube_017.use_remesh_preserve_attributes = False
me_cube_017.use_mirror_vertex_groups = False
me_cube_017.update()
me_cube_016 = bpy.data.meshes.new('Cube.016')
me_cube_016.from_pydata([(-1.0, -1.0, -1.0), (-1.0, -1.0, 1.0), (-1.0, 1.0, -1.0), (-1.0, 1.0, 1.0), (1.0, -1.0, -1.0), (1.0, -1.0, 1.0), (1.0, 1.0, -1.0), (1.0, 1.0, 1.0)], [], [(0, 1, 3, 2), (2, 3, 7, 6), (6, 7, 5, 4), (4, 5, 1, 0), (2, 6, 4, 0), (7, 3, 1, 5)])
_uv = me_cube_016.uv_layers.new(name='UVMap')
_uv.uv.foreach_set('vector', [0.375, 0.0, 0.625, 0.0, 0.625, 0.25, 0.375, 0.25, 0.375, 0.25, 0.625, 0.25, 0.625, 0.5, 0.375, 0.5, 0.375, 0.5, 0.625, 0.5, 0.625, 0.75, 0.375, 0.75, 0.375, 0.75, 0.625, 0.75, 0.625, 1.0, 0.375, 1.0, 0.125, 0.5, 0.375, 0.5, 0.375, 0.75, 0.125, 0.75, 0.625, 0.5, 0.875, 0.5, 0.875, 0.75, 0.625, 0.75])
me_cube_016.use_remesh_fix_poles = True
me_cube_016.use_remesh_preserve_attributes = False
me_cube_016.use_mirror_vertex_groups = False
me_cube_016.update()
me_cube_015 = bpy.data.meshes.new('Cube.015')
me_cube_015.from_pydata([(-1.0, -1.0, -1.0), (-1.0, -1.0, 1.0), (-1.0, 1.0, -1.0), (-1.0, 1.0, 1.0), (1.0, -1.0, -1.0), (1.0, -1.0, 1.0), (1.0, 1.0, -1.0), (1.0, 1.0, 1.0)], [], [(0, 1, 3, 2), (2, 3, 7, 6), (6, 7, 5, 4), (4, 5, 1, 0), (2, 6, 4, 0), (7, 3, 1, 5)])
_uv = me_cube_015.uv_layers.new(name='UVMap')
_uv.uv.foreach_set('vector', [0.375, 0.0, 0.625, 0.0, 0.625, 0.25, 0.375, 0.25, 0.375, 0.25, 0.625, 0.25, 0.625, 0.5, 0.375, 0.5, 0.375, 0.5, 0.625, 0.5, 0.625, 0.75, 0.375, 0.75, 0.375, 0.75, 0.625, 0.75, 0.625, 1.0, 0.375, 1.0, 0.125, 0.5, 0.375, 0.5, 0.375, 0.75, 0.125, 0.75, 0.625, 0.5, 0.875, 0.5, 0.875, 0.75, 0.625, 0.75])
me_cube_015.use_remesh_fix_poles = True
me_cube_015.use_remesh_preserve_attributes = False
me_cube_015.use_mirror_vertex_groups = False
me_cube_015.update()
me_cube_014 = bpy.data.meshes.new('Cube.014')
me_cube_014.from_pydata([(-1.0, -1.0, -1.0), (-1.0, -1.0, 1.0), (-1.0, 1.0, -1.0), (-1.0, 1.0, 1.0), (1.0, -1.0, -1.0), (1.0, -1.0, 1.0), (1.0, 1.0, -1.0), (1.0, 1.0, 1.0)], [], [(0, 1, 3, 2), (2, 3, 7, 6), (6, 7, 5, 4), (4, 5, 1, 0), (2, 6, 4, 0), (7, 3, 1, 5)])
_uv = me_cube_014.uv_layers.new(name='UVMap')
_uv.uv.foreach_set('vector', [0.375, 0.0, 0.625, 0.0, 0.625, 0.25, 0.375, 0.25, 0.375, 0.25, 0.625, 0.25, 0.625, 0.5, 0.375, 0.5, 0.375, 0.5, 0.625, 0.5, 0.625, 0.75, 0.375, 0.75, 0.375, 0.75, 0.625, 0.75, 0.625, 1.0, 0.375, 1.0, 0.125, 0.5, 0.375, 0.5, 0.375, 0.75, 0.125, 0.75, 0.625, 0.5, 0.875, 0.5, 0.875, 0.75, 0.625, 0.75])
me_cube_014.use_remesh_fix_poles = True
me_cube_014.use_remesh_preserve_attributes = False
me_cube_014.use_mirror_vertex_groups = False
me_cube_014.update()
me_cube_013 = bpy.data.meshes.new('Cube.013')
me_cube_013.from_pydata([(-1.0, -1.0, -1.0), (-1.0, -1.0, 1.0), (-1.0, 1.0, -1.0), (-1.0, 1.0, 1.0), (1.0, -1.0, -1.0), (1.0, -1.0, 1.0), (1.0, 1.0, -1.0), (1.0, 1.0, 1.0)], [], [(0, 1, 3, 2), (2, 3, 7, 6), (6, 7, 5, 4), (4, 5, 1, 0), (2, 6, 4, 0), (7, 3, 1, 5)])
_uv = me_cube_013.uv_layers.new(name='UVMap')
_uv.uv.foreach_set('vector', [0.375, 0.0, 0.625, 0.0, 0.625, 0.25, 0.375, 0.25, 0.375, 0.25, 0.625, 0.25, 0.625, 0.5, 0.375, 0.5, 0.375, 0.5, 0.625, 0.5, 0.625, 0.75, 0.375, 0.75, 0.375, 0.75, 0.625, 0.75, 0.625, 1.0, 0.375, 1.0, 0.125, 0.5, 0.375, 0.5, 0.375, 0.75, 0.125, 0.75, 0.625, 0.5, 0.875, 0.5, 0.875, 0.75, 0.625, 0.75])
me_cube_013.use_remesh_fix_poles = True
me_cube_013.use_remesh_preserve_attributes = False
me_cube_013.use_mirror_vertex_groups = False
me_cube_013.update()
me_cube_012 = bpy.data.meshes.new('Cube.012')
me_cube_012.from_pydata([(-1.0, -1.0, -1.0), (-1.0, -1.0, 1.0), (-1.0, 1.0, -1.0), (-1.0, 1.0, 1.0), (1.0, -1.0, -1.0), (1.0, -1.0, 1.0), (1.0, 1.0, -1.0), (1.0, 1.0, 1.0)], [], [(0, 1, 3, 2), (2, 3, 7, 6), (6, 7, 5, 4), (4, 5, 1, 0), (2, 6, 4, 0), (7, 3, 1, 5)])
_uv = me_cube_012.uv_layers.new(name='UVMap')
_uv.uv.foreach_set('vector', [0.375, 0.0, 0.625, 0.0, 0.625, 0.25, 0.375, 0.25, 0.375, 0.25, 0.625, 0.25, 0.625, 0.5, 0.375, 0.5, 0.375, 0.5, 0.625, 0.5, 0.625, 0.75, 0.375, 0.75, 0.375, 0.75, 0.625, 0.75, 0.625, 1.0, 0.375, 1.0, 0.125, 0.5, 0.375, 0.5, 0.375, 0.75, 0.125, 0.75, 0.625, 0.5, 0.875, 0.5, 0.875, 0.75, 0.625, 0.75])
me_cube_012.use_remesh_fix_poles = True
me_cube_012.use_remesh_preserve_attributes = False
me_cube_012.use_mirror_vertex_groups = False
me_cube_012.update()
me_cube_011 = bpy.data.meshes.new('Cube.011')
me_cube_011.from_pydata([(-1.0, -1.0, -1.0), (-1.0, -1.0, 1.0), (-1.0, 1.0, -1.0), (-1.0, 1.0, 1.0), (1.0, -1.0, -1.0), (1.0, -1.0, 1.0), (1.0, 1.0, -1.0), (1.0, 1.0, 1.0)], [], [(0, 1, 3, 2), (2, 3, 7, 6), (6, 7, 5, 4), (4, 5, 1, 0), (2, 6, 4, 0), (7, 3, 1, 5)])
_uv = me_cube_011.uv_layers.new(name='UVMap')
_uv.uv.foreach_set('vector', [0.375, 0.0, 0.625, 0.0, 0.625, 0.25, 0.375, 0.25, 0.375, 0.25, 0.625, 0.25, 0.625, 0.5, 0.375, 0.5, 0.375, 0.5, 0.625, 0.5, 0.625, 0.75, 0.375, 0.75, 0.375, 0.75, 0.625, 0.75, 0.625, 1.0, 0.375, 1.0, 0.125, 0.5, 0.375, 0.5, 0.375, 0.75, 0.125, 0.75, 0.625, 0.5, 0.875, 0.5, 0.875, 0.75, 0.625, 0.75])
me_cube_011.use_remesh_fix_poles = True
me_cube_011.use_remesh_preserve_attributes = False
me_cube_011.use_mirror_vertex_groups = False
me_cube_011.update()
me_cube_020 = bpy.data.meshes.new('Cube.020')
me_cube_020.from_pydata([(-1.0, -1.0, -1.0), (-1.0, -1.0, 1.0), (-1.0, 1.0, -1.0), (-1.0, 1.0, 1.0), (1.0, -1.0, -1.0), (1.0, -1.0, 1.0), (1.0, 1.0, -1.0), (1.0, 1.0, 1.0)], [], [(0, 1, 3, 2), (2, 3, 7, 6), (6, 7, 5, 4), (4, 5, 1, 0), (2, 6, 4, 0), (7, 3, 1, 5)])
_uv = me_cube_020.uv_layers.new(name='UVMap')
_uv.uv.foreach_set('vector', [0.375, 0.0, 0.625, 0.0, 0.625, 0.25, 0.375, 0.25, 0.375, 0.25, 0.625, 0.25, 0.625, 0.5, 0.375, 0.5, 0.375, 0.5, 0.625, 0.5, 0.625, 0.75, 0.375, 0.75, 0.375, 0.75, 0.625, 0.75, 0.625, 1.0, 0.375, 1.0, 0.125, 0.5, 0.375, 0.5, 0.375, 0.75, 0.125, 0.75, 0.625, 0.5, 0.875, 0.5, 0.875, 0.75, 0.625, 0.75])
me_cube_020.use_remesh_fix_poles = True
me_cube_020.use_remesh_preserve_attributes = False
me_cube_020.use_mirror_vertex_groups = False
me_cube_020.update()
me_cube_021 = bpy.data.meshes.new('Cube.021')
me_cube_021.from_pydata([(-1.0, -1.0, -1.0), (-1.0, -1.0, 1.0), (-1.0, 1.0, -1.0), (-1.0, 1.0, 1.0), (1.0, -1.0, -1.0), (1.0, -1.0, 1.0), (1.0, 1.0, -1.0), (1.0, 1.0, 1.0)], [], [(0, 1, 3, 2), (2, 3, 7, 6), (6, 7, 5, 4), (4, 5, 1, 0), (2, 6, 4, 0), (7, 3, 1, 5)])
_uv = me_cube_021.uv_layers.new(name='UVMap')
_uv.uv.foreach_set('vector', [0.375, 0.0, 0.625, 0.0, 0.625, 0.25, 0.375, 0.25, 0.375, 0.25, 0.625, 0.25, 0.625, 0.5, 0.375, 0.5, 0.375, 0.5, 0.625, 0.5, 0.625, 0.75, 0.375, 0.75, 0.375, 0.75, 0.625, 0.75, 0.625, 1.0, 0.375, 1.0, 0.125, 0.5, 0.375, 0.5, 0.375, 0.75, 0.125, 0.75, 0.625, 0.5, 0.875, 0.5, 0.875, 0.75, 0.625, 0.75])
me_cube_021.use_remesh_fix_poles = True
me_cube_021.use_remesh_preserve_attributes = False
me_cube_021.use_mirror_vertex_groups = False
me_cube_021.update()
me_cube_022 = bpy.data.meshes.new('Cube.022')
me_cube_022.from_pydata([(-1.0, -1.0, -1.0), (-1.0, -1.0, 1.0), (-1.0, 1.0, -1.0), (-1.0, 1.0, 1.0), (1.0, -1.0, -1.0), (1.0, -1.0, 1.0), (1.0, 1.0, -1.0), (1.0, 1.0, 1.0)], [], [(0, 1, 3, 2), (2, 3, 7, 6), (6, 7, 5, 4), (4, 5, 1, 0), (2, 6, 4, 0), (7, 3, 1, 5)])
_uv = me_cube_022.uv_layers.new(name='UVMap')
_uv.uv.foreach_set('vector', [0.375, 0.0, 0.625, 0.0, 0.625, 0.25, 0.375, 0.25, 0.375, 0.25, 0.625, 0.25, 0.625, 0.5, 0.375, 0.5, 0.375, 0.5, 0.625, 0.5, 0.625, 0.75, 0.375, 0.75, 0.375, 0.75, 0.625, 0.75, 0.625, 1.0, 0.375, 1.0, 0.125, 0.5, 0.375, 0.5, 0.375, 0.75, 0.125, 0.75, 0.625, 0.5, 0.875, 0.5, 0.875, 0.75, 0.625, 0.75])
me_cube_022.use_remesh_fix_poles = True
me_cube_022.use_remesh_preserve_attributes = False
me_cube_022.use_mirror_vertex_groups = False
me_cube_022.update()
me_cube_023 = bpy.data.meshes.new('Cube.023')
me_cube_023.from_pydata([(-1.0, -1.0, -1.0), (-1.0, -1.0, 1.0), (-1.0, 1.0, -1.0), (-1.0, 1.0, 1.0), (1.0, -1.0, -1.0), (1.0, -1.0, 1.0), (1.0, 1.0, -1.0), (1.0, 1.0, 1.0)], [], [(0, 1, 3, 2), (2, 3, 7, 6), (6, 7, 5, 4), (4, 5, 1, 0), (2, 6, 4, 0), (7, 3, 1, 5)])
_uv = me_cube_023.uv_layers.new(name='UVMap')
_uv.uv.foreach_set('vector', [0.375, 0.0, 0.625, 0.0, 0.625, 0.25, 0.375, 0.25, 0.375, 0.25, 0.625, 0.25, 0.625, 0.5, 0.375, 0.5, 0.375, 0.5, 0.625, 0.5, 0.625, 0.75, 0.375, 0.75, 0.375, 0.75, 0.625, 0.75, 0.625, 1.0, 0.375, 1.0, 0.125, 0.5, 0.375, 0.5, 0.375, 0.75, 0.125, 0.75, 0.625, 0.5, 0.875, 0.5, 0.875, 0.75, 0.625, 0.75])
me_cube_023.use_remesh_fix_poles = True
me_cube_023.use_remesh_preserve_attributes = False
me_cube_023.use_mirror_vertex_groups = False
me_cube_023.update()
me_cube_024 = bpy.data.meshes.new('Cube.024')
me_cube_024.from_pydata([(-1.0, -1.0, -1.0), (-1.0, -1.0, 1.0), (-1.0, 1.0, -1.0), (-1.0, 1.0, 1.0), (1.0, -1.0, -1.0), (1.0, -1.0, 1.0), (1.0, 1.0, -1.0), (1.0, 1.0, 1.0)], [], [(0, 1, 3, 2), (2, 3, 7, 6), (6, 7, 5, 4), (4, 5, 1, 0), (2, 6, 4, 0), (7, 3, 1, 5)])
_uv = me_cube_024.uv_layers.new(name='UVMap')
_uv.uv.foreach_set('vector', [0.375, 0.0, 0.625, 0.0, 0.625, 0.25, 0.375, 0.25, 0.375, 0.25, 0.625, 0.25, 0.625, 0.5, 0.375, 0.5, 0.375, 0.5, 0.625, 0.5, 0.625, 0.75, 0.375, 0.75, 0.375, 0.75, 0.625, 0.75, 0.625, 1.0, 0.375, 1.0, 0.125, 0.5, 0.375, 0.5, 0.375, 0.75, 0.125, 0.75, 0.625, 0.5, 0.875, 0.5, 0.875, 0.75, 0.625, 0.75])
me_cube_024.use_remesh_fix_poles = True
me_cube_024.use_remesh_preserve_attributes = False
me_cube_024.use_mirror_vertex_groups = False
me_cube_024.update()
me_cube_026 = bpy.data.meshes.new('Cube.026')
me_cube_026.from_pydata([(-1.0, -1.0, -1.0), (-1.0, -1.0, 1.0), (-1.0, 1.0, -1.0), (-1.0, 1.0, 1.0), (1.0, -1.0, -1.0), (1.0, -1.0, 1.0), (1.0, 1.0, -1.0), (1.0, 1.0, 1.0)], [], [(0, 1, 3, 2), (2, 3, 7, 6), (6, 7, 5, 4), (4, 5, 1, 0), (2, 6, 4, 0), (7, 3, 1, 5)])
_uv = me_cube_026.uv_layers.new(name='UVMap')
_uv.uv.foreach_set('vector', [0.375, 0.0, 0.625, 0.0, 0.625, 0.25, 0.375, 0.25, 0.375, 0.25, 0.625, 0.25, 0.625, 0.5, 0.375, 0.5, 0.375, 0.5, 0.625, 0.5, 0.625, 0.75, 0.375, 0.75, 0.375, 0.75, 0.625, 0.75, 0.625, 1.0, 0.375, 1.0, 0.125, 0.5, 0.375, 0.5, 0.375, 0.75, 0.125, 0.75, 0.625, 0.5, 0.875, 0.5, 0.875, 0.75, 0.625, 0.75])
me_cube_026.use_remesh_fix_poles = True
me_cube_026.use_remesh_preserve_attributes = False
me_cube_026.use_mirror_vertex_groups = False
me_cube_026.update()
me_cube_025 = bpy.data.meshes.new('Cube.025')
me_cube_025.from_pydata([(-1.0, -1.0, -1.0), (-1.0, -1.0, 1.0), (-1.0, 1.0, -1.0), (-1.0, 1.0, 1.0), (1.0, -1.0, -1.0), (1.0, -1.0, 1.0), (1.0, 1.0, -1.0), (1.0, 1.0, 1.0)], [], [(0, 1, 3, 2), (2, 3, 7, 6), (6, 7, 5, 4), (4, 5, 1, 0), (2, 6, 4, 0), (7, 3, 1, 5)])
_uv = me_cube_025.uv_layers.new(name='UVMap')
_uv.uv.foreach_set('vector', [0.375, 0.0, 0.625, 0.0, 0.625, 0.25, 0.375, 0.25, 0.375, 0.25, 0.625, 0.25, 0.625, 0.5, 0.375, 0.5, 0.375, 0.5, 0.625, 0.5, 0.625, 0.75, 0.375, 0.75, 0.375, 0.75, 0.625, 0.75, 0.625, 1.0, 0.375, 1.0, 0.125, 0.5, 0.375, 0.5, 0.375, 0.75, 0.125, 0.75, 0.625, 0.5, 0.875, 0.5, 0.875, 0.75, 0.625, 0.75])
me_cube_025.use_remesh_fix_poles = True
me_cube_025.use_remesh_preserve_attributes = False
me_cube_025.use_mirror_vertex_groups = False
me_cube_025.update()
me_cube_027 = bpy.data.meshes.new('Cube.027')
me_cube_027.from_pydata([(-1.0, -1.0, -1.0), (-1.0, -1.0, 1.0), (-1.0, 1.0, -1.0), (-1.0, 1.0, 1.0), (1.0, -1.0, -1.0), (1.0, -1.0, 1.0), (1.0, 1.0, -1.0), (1.0, 1.0, 1.0)], [], [(0, 1, 3, 2), (2, 3, 7, 6), (6, 7, 5, 4), (4, 5, 1, 0), (2, 6, 4, 0), (7, 3, 1, 5)])
_uv = me_cube_027.uv_layers.new(name='UVMap')
_uv.uv.foreach_set('vector', [0.375, 0.0, 0.625, 0.0, 0.625, 0.25, 0.375, 0.25, 0.375, 0.25, 0.625, 0.25, 0.625, 0.5, 0.375, 0.5, 0.375, 0.5, 0.625, 0.5, 0.625, 0.75, 0.375, 0.75, 0.375, 0.75, 0.625, 0.75, 0.625, 1.0, 0.375, 1.0, 0.125, 0.5, 0.375, 0.5, 0.375, 0.75, 0.125, 0.75, 0.625, 0.5, 0.875, 0.5, 0.875, 0.75, 0.625, 0.75])
me_cube_027.use_remesh_fix_poles = True
me_cube_027.use_remesh_preserve_attributes = False
me_cube_027.use_mirror_vertex_groups = False
me_cube_027.update()
me_cube_028 = bpy.data.meshes.new('Cube.028')
me_cube_028.from_pydata([(-1.0, -1.0, -1.0), (-1.0, -1.0, 1.0), (-1.0, 1.0, -1.0), (-1.0, 1.0, 1.0), (1.0, -1.0, -1.0), (1.0, -1.0, 1.0), (1.0, 1.0, -1.0), (1.0, 1.0, 1.0)], [], [(0, 1, 3, 2), (2, 3, 7, 6), (6, 7, 5, 4), (4, 5, 1, 0), (2, 6, 4, 0), (7, 3, 1, 5)])
_uv = me_cube_028.uv_layers.new(name='UVMap')
_uv.uv.foreach_set('vector', [0.375, 0.0, 0.625, 0.0, 0.625, 0.25, 0.375, 0.25, 0.375, 0.25, 0.625, 0.25, 0.625, 0.5, 0.375, 0.5, 0.375, 0.5, 0.625, 0.5, 0.625, 0.75, 0.375, 0.75, 0.375, 0.75, 0.625, 0.75, 0.625, 1.0, 0.375, 1.0, 0.125, 0.5, 0.375, 0.5, 0.375, 0.75, 0.125, 0.75, 0.625, 0.5, 0.875, 0.5, 0.875, 0.75, 0.625, 0.75])
me_cube_028.use_remesh_fix_poles = True
me_cube_028.use_remesh_preserve_attributes = False
me_cube_028.use_mirror_vertex_groups = False
me_cube_028.update()
me_cube_029 = bpy.data.meshes.new('Cube.029')
me_cube_029.from_pydata([(-0.9333, -0.9091, 0.8182), (-0.9333, 0.9091, 0.8182), (0.9333, -0.9091, 0.8182), (0.9333, 0.9091, 0.8182), (-1.0, -1.0, -1.0), (-1.0, -1.0, 1.0), (-1.0, 1.0, -1.0), (-1.0, 1.0, 1.0), (1.0, -1.0, -1.0), (1.0, -1.0, 1.0), (1.0, 1.0, -1.0), (1.0, 1.0, 1.0), (-0.9333, 0.9091, -1.0), (0.9333, 0.9091, -1.0), (0.9333, -0.9091, -1.0), (-0.9333, -0.9091, -1.0), (-0.2, 0.7727, 1.0), (-0.2, 0.7727, 0.8182), (0.2, 0.7727, 1.0), (0.2, 0.7727, 0.8182), (0.2, -1.0, -1.0), (0.2, -0.9091, -1.0), (0.2, -1.0, 1.0), (0.2, -0.9091, 0.8182), (-0.2, -1.0, 1.0), (-0.2, -0.9091, 0.8182), (-0.2, -1.0, -1.0), (-0.2, -0.9091, -1.0)], [], [(3, 2, 23, 19, 17, 25, 0, 1), (4, 5, 7, 6), (6, 7, 11, 10), (10, 11, 9, 8), (8, 9, 22, 20), (6, 10, 8, 14, 13, 12), (11, 7, 5, 24, 16, 18, 22, 9), (14, 2, 3, 13), (13, 3, 1, 12), (12, 1, 0, 15), (15, 0, 25, 27), (12, 15, 27, 26, 4, 6), (18, 19, 23, 21, 20, 22), (19, 18, 16, 17), (17, 16, 24, 26, 27, 25), (21, 23, 2, 14), (20, 21, 14, 8), (26, 24, 5, 4)])
_uv = me_cube_029.uv_layers.new(name='UVMap')
_uv.uv.foreach_set('vector', [0.625, 0.5, 0.625, 0.75, 0.7232, 0.75, 0.7232, 0.5187, 0.7768, 0.5188, 0.7768, 0.75, 0.875, 0.75, 0.875, 0.5, 0.375, 0.0, 0.625, 0.0, 0.625, 0.25, 0.375, 0.25, 0.375, 0.25, 0.625, 0.25, 0.625, 0.5, 0.375, 0.5, 0.375, 0.5, 0.625, 0.5, 0.625, 0.75, 0.375, 0.75, 0.375, 0.75, 0.625, 0.75, 0.625, 0.85, 0.375, 0.85, 0.125, 0.5, 0.375, 0.5, 0.375, 0.75, 0.3667, 0.7386, 0.3667, 0.5114, 0.1333, 0.5114, 0.625, 0.5, 0.875, 0.5, 0.875, 0.75, 0.775, 0.75, 0.775, 0.5284, 0.725, 0.5284, 0.725, 0.75, 0.625, 0.75, 0.3977, 0.75, 0.625, 0.75, 0.625, 0.5, 0.3977, 0.5, 0.3977, 0.5, 0.625, 0.5, 0.625, 0.25, 0.3977, 0.25, 0.3977, 0.25, 0.625, 0.25, 0.625, 0.0, 0.3977, 0.0, 0.3977, 1.0, 0.625, 1.0, 0.625, 0.9018, 0.3977, 0.9018, 0.1333, 0.5114, 0.1333, 0.7386, 0.225, 0.7386, 0.225, 0.75, 0.125, 0.75, 0.125, 0.5, 0.6, 0.5, 0.5875, 0.5, 0.5875, 0.6321, 0.4625, 0.6321, 0.4625, 0.6393, 0.6, 0.6393, 0.5875, 0.5, 0.6, 0.5, 0.6, 0.25, 0.5875, 0.25, 0.5875, 0.25, 0.6, 0.25, 0.6, 0.1107, 0.4625, 0.1107, 0.4625, 0.1179, 0.5875, 0.1179, 0.3977, 0.8482, 0.625, 0.8482, 0.625, 0.75, 0.3977, 0.75, 0.275, 0.75, 0.275, 0.7386, 0.3667, 0.7386, 0.375, 0.75, 0.375, 0.9, 0.625, 0.9, 0.625, 1.0, 0.375, 1.0])
me_cube_029.use_remesh_fix_poles = True
me_cube_029.use_remesh_preserve_attributes = False
me_cube_029.use_mirror_vertex_groups = False
me_cube_029.update()
me_cube_030 = bpy.data.meshes.new('Cube.030')
me_cube_030.from_pydata([(-1.0, -1.0, -1.0), (-1.0, -1.0, 1.0), (-1.0, 1.0, -1.0), (-1.0, 1.0, 1.0), (1.0, -1.0, -1.0), (1.0, -1.0, 1.0), (1.0, 1.0, -1.0), (1.0, 1.0, 1.0)], [], [(0, 1, 3, 2), (2, 3, 7, 6), (6, 7, 5, 4), (4, 5, 1, 0), (2, 6, 4, 0), (7, 3, 1, 5)])
_uv = me_cube_030.uv_layers.new(name='UVMap')
_uv.uv.foreach_set('vector', [0.375, 0.0, 0.625, 0.0, 0.625, 0.25, 0.375, 0.25, 0.375, 0.25, 0.625, 0.25, 0.625, 0.5, 0.375, 0.5, 0.375, 0.5, 0.625, 0.5, 0.625, 0.75, 0.375, 0.75, 0.375, 0.75, 0.625, 0.75, 0.625, 1.0, 0.375, 1.0, 0.125, 0.5, 0.375, 0.5, 0.375, 0.75, 0.125, 0.75, 0.625, 0.5, 0.875, 0.5, 0.875, 0.75, 0.625, 0.75])
me_cube_030.use_remesh_fix_poles = True
me_cube_030.use_remesh_preserve_attributes = False
me_cube_030.use_mirror_vertex_groups = False
me_cube_030.update()
me_cube = bpy.data.meshes.new('Cube')
me_cube.from_pydata([(-1.0, -1.0, -1.0), (-1.0, -1.0, 1.0), (-1.0, 1.0, -1.0), (-1.0, 1.0, 1.0), (1.0, -1.0, -1.0), (1.0, -1.0, 1.0), (1.0, 1.0, -1.0), (1.0, 1.0, 1.0)], [], [(0, 1, 3, 2), (2, 3, 7, 6), (6, 7, 5, 4), (4, 5, 1, 0), (2, 6, 4, 0), (7, 3, 1, 5)])
_uv = me_cube.uv_layers.new(name='UVMap')
_uv.uv.foreach_set('vector', [0.375, 0.0, 0.625, 0.0, 0.625, 0.25, 0.375, 0.25, 0.375, 0.25, 0.625, 0.25, 0.625, 0.5, 0.375, 0.5, 0.375, 0.5, 0.625, 0.5, 0.625, 0.75, 0.375, 0.75, 0.375, 0.75, 0.625, 0.75, 0.625, 1.0, 0.375, 1.0, 0.125, 0.5, 0.375, 0.5, 0.375, 0.75, 0.125, 0.75, 0.625, 0.5, 0.875, 0.5, 0.875, 0.75, 0.625, 0.75])
me_cube.use_remesh_fix_poles = True
me_cube.use_remesh_preserve_attributes = False
me_cube.use_mirror_vertex_groups = False
me_cube.update()

# ---- objects
ob_main_body = bpy.data.objects.new('Main Body', me_cube_001)
ob_usb_gap__0_0 = bpy.data.objects.new('USB gap (0,0)', me_cube_002)
ob_usb_gap__0_1 = bpy.data.objects.new('USB gap (0,1)', me_cube_003)
ob_usb_gap__0_2 = bpy.data.objects.new('USB gap (0,2)', me_cube_004)
ob_usb_fastener__0_0_0 = bpy.data.objects.new('USB fastener (0,0,0)', me_cube_005)
ob_usb_fastener__0_0_1 = bpy.data.objects.new('USB fastener (0,0,1)', me_cube_006)
ob_usb_fastener__0_1_0 = bpy.data.objects.new('USB fastener (0,1,0)', me_cube_008)
ob_usb_fastener__0_1_1 = bpy.data.objects.new('USB fastener (0,1,1)', me_cube_007)
ob_usb_fastener__0_2_1 = bpy.data.objects.new('USB fastener (0,2,1)', me_cube_010)
ob_usb_fastener__0_2_0 = bpy.data.objects.new('USB fastener (0,2,0)', me_cube_009)
ob_usb_fastener__1_0_0 = bpy.data.objects.new('USB fastener (1,0,0)', me_cube_019)
ob_usb_fastener__1_0_1 = bpy.data.objects.new('USB fastener (1,0,1)', me_cube_018)
ob_usb_fastener__1_1_1 = bpy.data.objects.new('USB fastener (1,1,1)', me_cube_017)
ob_usb_fastener__1_1_0 = bpy.data.objects.new('USB fastener (1,1,0)', me_cube_016)
ob_usb_fastener__1_2_0 = bpy.data.objects.new('USB fastener (1,2,0)', me_cube_015)
ob_usb_fastener__1_2_1 = bpy.data.objects.new('USB fastener (1,2,1)', me_cube_014)
ob_usb_gap__1_0 = bpy.data.objects.new('USB gap (1,0)', me_cube_013)
ob_usb_gap__1_1 = bpy.data.objects.new('USB gap (1,1)', me_cube_012)
ob_usb_gap__1_2 = bpy.data.objects.new('USB gap (1,2)', me_cube_011)
ob_usb_gap__2_0 = bpy.data.objects.new('USB gap (2,0)', me_cube_020)
ob_usb_gap__2_1 = bpy.data.objects.new('USB gap (2,1)', me_cube_021)
ob_usb_gap__2_2 = bpy.data.objects.new('USB gap (2,2)', me_cube_022)
ob_usb_fastener__2_0_0 = bpy.data.objects.new('USB fastener (2,0,0)', me_cube_023)
ob_usb_fastener__2_0_1 = bpy.data.objects.new('USB fastener (2,0,1)', me_cube_024)
ob_usb_fastener__2_1_0 = bpy.data.objects.new('USB fastener (2,1,0)', me_cube_026)
ob_usb_fastener__2_1_1 = bpy.data.objects.new('USB fastener (2,1,1)', me_cube_025)
ob_usb_fastener__2_2_0 = bpy.data.objects.new('USB fastener (2,2,0)', me_cube_027)
ob_usb_fastener__2_2_1 = bpy.data.objects.new('USB fastener (2,2,1)', me_cube_028)
ob_usb_hdmi_box = bpy.data.objects.new('USB-HDMI Box', me_cube_029)
ob_usb_hdmi_gap = bpy.data.objects.new('USB-HDMI Gap', me_cube_030)
ob_cable_gap = bpy.data.objects.new('Cable Gap', me_cube)

# ---- transforms, parenting, visibility, modifiers, constraints
ob_main_body.location = (0.0, 0.0, 0.0005)
ob_main_body.scale = (0.05, 0.05, 0.0005)
ob_main_body.lineart.crease_threshold = 0.0
ob_usb_gap__0_0.location = (-0.025, 0.08386, 0.0075)
ob_usb_gap__0_0.scale = (0.0075, 0.00375, 0.015)
ob_usb_gap__0_0.lineart.crease_threshold = 0.0
ob_usb_gap__0_1.location = (-0.025, 0.07259, 0.0075)
ob_usb_gap__0_1.scale = (0.0075, 0.00375, 0.015)
ob_usb_gap__0_1.lineart.crease_threshold = 0.0
ob_usb_gap__0_2.location = (-0.025, 0.06139, 0.0075)
ob_usb_gap__0_2.scale = (0.0075, 0.00375, 0.015)
ob_usb_gap__0_2.lineart.crease_threshold = 0.0
ob_usb_fastener__0_0_0.location = (-0.025, 0.025, 0.021)
ob_usb_fastener__0_0_0.scale = (0.005, 0.001, 0.012)
ob_usb_fastener__0_0_0.lineart.crease_threshold = 0.0
ob_usb_fastener__0_0_1.location = (-0.025, 0.015, 0.021)
ob_usb_fastener__0_0_1.scale = (0.005, 0.001, 0.012)
ob_usb_fastener__0_0_1.lineart.crease_threshold = 0.0
ob_usb_fastener__0_1_0.location = (-0.025, 0.01, 0.021)
ob_usb_fastener__0_1_0.scale = (0.005, 0.001, 0.012)
ob_usb_fastener__0_1_0.lineart.crease_threshold = 0.0
ob_usb_fastener__0_1_1.location = (-0.025, 0.0, 0.021)
ob_usb_fastener__0_1_1.scale = (0.005, 0.001, 0.012)
ob_usb_fastener__0_1_1.lineart.crease_threshold = 0.0
ob_usb_fastener__0_2_1.location = (-0.025, -0.015, 0.021)
ob_usb_fastener__0_2_1.scale = (0.005, 0.001, 0.012)
ob_usb_fastener__0_2_1.lineart.crease_threshold = 0.0
ob_usb_fastener__0_2_0.location = (-0.025, -0.005, 0.021)
ob_usb_fastener__0_2_0.scale = (0.005, 0.001, 0.012)
ob_usb_fastener__0_2_0.lineart.crease_threshold = 0.0
ob_usb_fastener__1_0_0.location = (0.0, 0.025, 0.021)
ob_usb_fastener__1_0_0.scale = (0.005, 0.001, 0.012)
ob_usb_fastener__1_0_0.lineart.crease_threshold = 0.0
ob_usb_fastener__1_0_1.location = (0.0, 0.015, 0.021)
ob_usb_fastener__1_0_1.scale = (0.005, 0.001, 0.012)
ob_usb_fastener__1_0_1.lineart.crease_threshold = 0.0
ob_usb_fastener__1_1_1.location = (0.0, 0.0, 0.021)
ob_usb_fastener__1_1_1.scale = (0.005, 0.001, 0.012)
ob_usb_fastener__1_1_1.lineart.crease_threshold = 0.0
ob_usb_fastener__1_1_0.location = (0.0, 0.01, 0.021)
ob_usb_fastener__1_1_0.scale = (0.005, 0.001, 0.012)
ob_usb_fastener__1_1_0.lineart.crease_threshold = 0.0
ob_usb_fastener__1_2_0.location = (0.0, -0.005, 0.021)
ob_usb_fastener__1_2_0.scale = (0.005, 0.001, 0.012)
ob_usb_fastener__1_2_0.lineart.crease_threshold = 0.0
ob_usb_fastener__1_2_1.location = (0.0, -0.015, 0.021)
ob_usb_fastener__1_2_1.scale = (0.005, 0.001, 0.012)
ob_usb_fastener__1_2_1.lineart.crease_threshold = 0.0
ob_usb_gap__1_0.location = (0.0, 0.08365, 0.0075)
ob_usb_gap__1_0.scale = (0.0075, 0.00375, 0.015)
ob_usb_gap__1_0.lineart.crease_threshold = 0.0
ob_usb_gap__1_1.location = (0.0, 0.07238, 0.0075)
ob_usb_gap__1_1.scale = (0.0075, 0.00375, 0.015)
ob_usb_gap__1_1.lineart.crease_threshold = 0.0
ob_usb_gap__1_2.location = (0.0, 0.06087, 0.0075)
ob_usb_gap__1_2.scale = (0.0075, 0.00375, 0.015)
ob_usb_gap__1_2.lineart.crease_threshold = 0.0
ob_usb_gap__2_0.location = (0.025, 0.08416, 0.0075)
ob_usb_gap__2_0.scale = (0.0075, 0.00375, 0.015)
ob_usb_gap__2_0.lineart.crease_threshold = 0.0
ob_usb_gap__2_1.location = (0.025, 0.07262, 0.0075)
ob_usb_gap__2_1.scale = (0.0075, 0.00375, 0.015)
ob_usb_gap__2_1.lineart.crease_threshold = 0.0
ob_usb_gap__2_2.location = (0.025, 0.06104, 0.0075)
ob_usb_gap__2_2.scale = (0.0075, 0.00375, 0.015)
ob_usb_gap__2_2.lineart.crease_threshold = 0.0
ob_usb_fastener__2_0_0.location = (0.025, 0.025, 0.021)
ob_usb_fastener__2_0_0.scale = (0.005, 0.001, 0.012)
ob_usb_fastener__2_0_0.lineart.crease_threshold = 0.0
ob_usb_fastener__2_0_1.location = (0.025, 0.015, 0.021)
ob_usb_fastener__2_0_1.scale = (0.005, 0.001, 0.012)
ob_usb_fastener__2_0_1.lineart.crease_threshold = 0.0
ob_usb_fastener__2_1_0.location = (0.025, 0.01, 0.021)
ob_usb_fastener__2_1_0.scale = (0.005, 0.001, 0.012)
ob_usb_fastener__2_1_0.lineart.crease_threshold = 0.0
ob_usb_fastener__2_1_1.location = (0.025, 0.0, 0.021)
ob_usb_fastener__2_1_1.scale = (0.005, 0.001, 0.012)
ob_usb_fastener__2_1_1.lineart.crease_threshold = 0.0
ob_usb_fastener__2_2_0.location = (0.025, -0.005, 0.021)
ob_usb_fastener__2_2_0.scale = (0.005, 0.001, 0.012)
ob_usb_fastener__2_2_0.lineart.crease_threshold = 0.0
ob_usb_fastener__2_2_1.location = (0.025, -0.015, 0.021)
ob_usb_fastener__2_2_1.scale = (0.005, 0.001, 0.012)
ob_usb_fastener__2_2_1.lineart.crease_threshold = 0.0
ob_usb_hdmi_box.location = (0.0, -0.029, 0.0275)
ob_usb_hdmi_box.scale = (0.015, 0.011, 0.0275)
ob_usb_hdmi_box.lineart.crease_threshold = 0.0
ob_usb_hdmi_gap.location = (0.06138, 0.07171, 0.02377)
ob_usb_hdmi_gap.scale = (0.014, 0.01, 0.0275)
ob_usb_hdmi_gap.lineart.crease_threshold = 0.0
ob_cable_gap.location = (0.09082, 0.07766, 0.015)
ob_cable_gap.scale = (0.003, 0.0175, 0.05)
ob_cable_gap.lineart.crease_threshold = 0.0

# ---- collection membership
col_collection.objects.link(ob_main_body)
col_collection.objects.link(ob_usb_gap__0_0)
col_collection.objects.link(ob_usb_gap__0_1)
col_collection.objects.link(ob_usb_gap__0_2)
col_collection.objects.link(ob_usb_fastener__0_0_0)
col_collection.objects.link(ob_usb_fastener__0_0_1)
col_collection.objects.link(ob_usb_fastener__0_1_0)
col_collection.objects.link(ob_usb_fastener__0_1_1)
col_collection.objects.link(ob_usb_fastener__0_2_1)
col_collection.objects.link(ob_usb_fastener__0_2_0)
col_collection.objects.link(ob_usb_fastener__1_0_0)
col_collection.objects.link(ob_usb_fastener__1_0_1)
col_collection.objects.link(ob_usb_fastener__1_1_1)
col_collection.objects.link(ob_usb_fastener__1_1_0)
col_collection.objects.link(ob_usb_fastener__1_2_0)
col_collection.objects.link(ob_usb_fastener__1_2_1)
col_collection.objects.link(ob_usb_gap__1_0)
col_collection.objects.link(ob_usb_gap__1_1)
col_collection.objects.link(ob_usb_gap__1_2)
col_collection.objects.link(ob_usb_gap__2_0)
col_collection.objects.link(ob_usb_gap__2_1)
col_collection.objects.link(ob_usb_gap__2_2)
col_collection.objects.link(ob_usb_fastener__2_0_0)
col_collection.objects.link(ob_usb_fastener__2_0_1)
col_collection.objects.link(ob_usb_fastener__2_1_0)
col_collection.objects.link(ob_usb_fastener__2_1_1)
col_collection.objects.link(ob_usb_fastener__2_2_0)
col_collection.objects.link(ob_usb_fastener__2_2_1)
col_collection.objects.link(ob_usb_hdmi_box)
col_collection.objects.link(ob_usb_hdmi_gap)
col_collection.objects.link(ob_cable_gap)

# ---- scene / render settings (as saved in the file)
scene.frame_start = 1; scene.frame_end = 250; scene.frame_set(1)
scene.render.engine = 'BLENDER_EEVEE_NEXT'
scene.cycles.use_denoising = False
scene.cycles.samples = 128
scene.cycles.sampling_pattern = 'TABULATED_SOBOL'
scene.cycles.use_adaptive_sampling = False
scene.cycles.use_light_tree = False
scene.view_settings.view_transform = 'Filmic'
bpy.context.view_layer.update()

# ---- added for rendering (the .blend has no active camera and no usable light): camera, sun
cam_auto = bpy.data.cameras.new('AutoCamera')
cam_auto.lens = 50.0
cam_auto.sensor_width = 36.0
cam_auto.clip_end = 1000.0
ob_auto_camera = bpy.data.objects.new('AutoCamera', cam_auto)
scene.collection.objects.link(ob_auto_camera)
ob_auto_camera.location = (0.232394, -0.230002, 0.183389)
ob_auto_camera.rotation_euler = (1.09748, -7.21219e-08, 0.694738)
scene.camera = ob_auto_camera
light_auto_sun = bpy.data.lights.new('AutoSun', 'SUN')
light_auto_sun.energy = 3.0
light_auto_sun.angle = 0.0523599
ob_auto_sun = bpy.data.objects.new('AutoSun', light_auto_sun)
scene.collection.objects.link(ob_auto_sun)
ob_auto_sun.rotation_euler = (0.872665, 0.174533, 0.523599)
bpy.context.view_layer.update()
